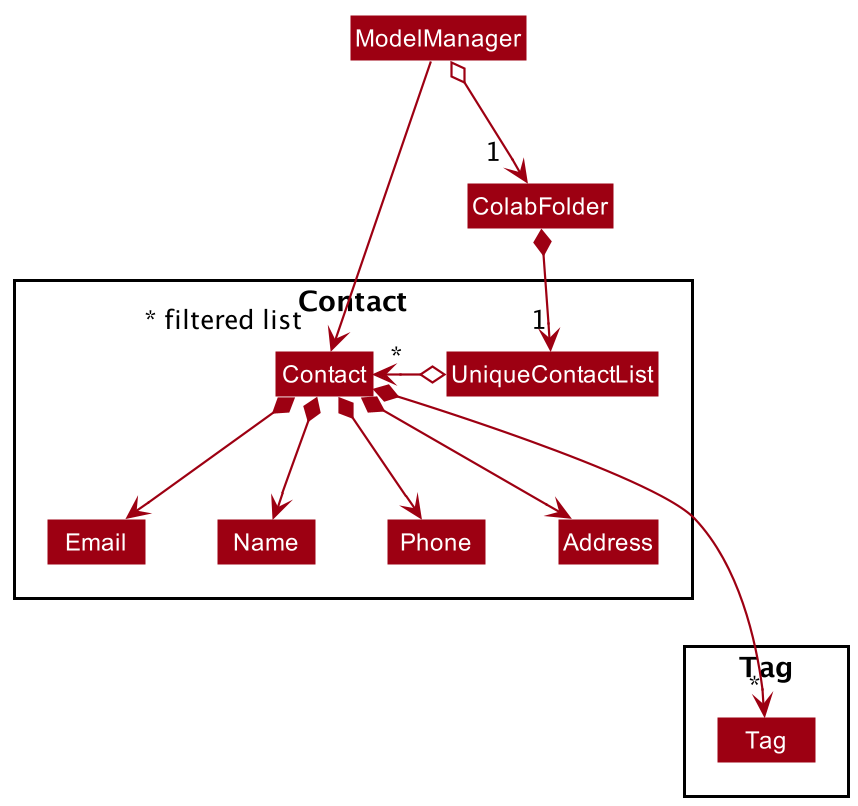

The diagram above was rendered by PlantUML. Its source (embedded in the PNG):
@startuml
!include style.puml
skinparam arrowThickness 1.1
skinparam arrowColor MODEL_COLOR
skinparam classBackgroundColor MODEL_COLOR

Class ColabFolder
Class ModelManager

Package Contact {
Class Contact
Class Address
Class Email
Class Name
Class Phone
Class UniqueContactList
}

Package Tag {
Class Tag
}

ModelManager o--> "          1" ColabFolder

ColabFolder *--> "1" UniqueContactList
UniqueContactList o-> "*" Contact
Contact *--> Name
Contact *--> Phone
Contact *--> Email
Contact *--> Address
Contact *-down--> " *" Tag

ModelManager -->"~* filtered list" Contact
@enduml